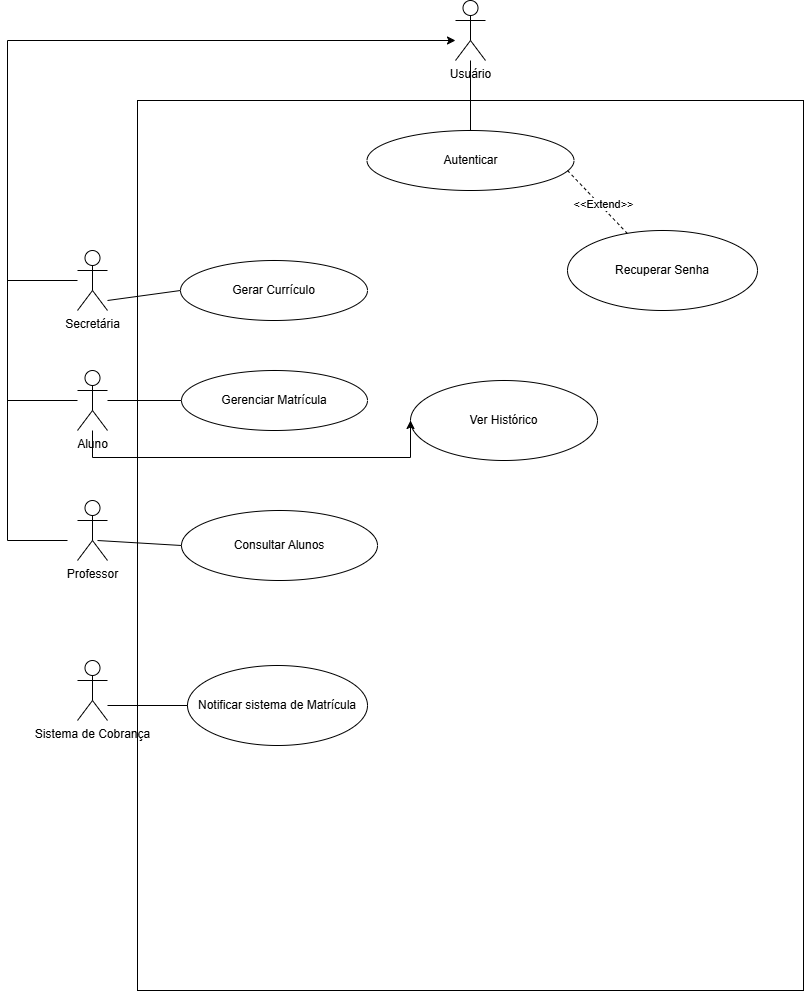

The diagram above was exported from draw.io. Its source (the exported page's mxGraphModel, read from the mxfile embedded in the PNG):
<mxGraphModel dx="1030" dy="1780" grid="1" gridSize="10" guides="1" tooltips="1" connect="1" arrows="1" fold="1" page="1" pageScale="1" pageWidth="827" pageHeight="1169" math="0" shadow="0">
  <root>
    <mxCell id="0" />
    <mxCell id="1" parent="0" />
    <mxCell id="mRvBF-Ab8rsAKqzXhrOx-2" value="" style="rounded=0;whiteSpace=wrap;html=1;" parent="1" vertex="1">
      <mxGeometry x="370" y="-20" width="666" height="890" as="geometry" />
    </mxCell>
    <mxCell id="mRvBF-Ab8rsAKqzXhrOx-3" value="Usuário" style="shape=umlActor;verticalLabelPosition=bottom;verticalAlign=top;html=1;outlineConnect=0;" parent="1" vertex="1">
      <mxGeometry x="688" y="-120" width="30" height="60" as="geometry" />
    </mxCell>
    <mxCell id="mRvBF-Ab8rsAKqzXhrOx-10" value="Autenticar" style="ellipse;whiteSpace=wrap;html=1;" parent="1" vertex="1">
      <mxGeometry x="599.5" y="10" width="207" height="60" as="geometry" />
    </mxCell>
    <mxCell id="mRvBF-Ab8rsAKqzXhrOx-12" value="" style="endArrow=none;html=1;rounded=0;exitX=0.5;exitY=0;exitDx=0;exitDy=0;" parent="1" source="mRvBF-Ab8rsAKqzXhrOx-10" target="mRvBF-Ab8rsAKqzXhrOx-3" edge="1">
      <mxGeometry width="50" height="50" relative="1" as="geometry">
        <mxPoint x="660" y="-20" as="sourcePoint" />
        <mxPoint x="710" y="-70" as="targetPoint" />
      </mxGeometry>
    </mxCell>
    <mxCell id="mRvBF-Ab8rsAKqzXhrOx-13" value="Secretária" style="shape=umlActor;verticalLabelPosition=bottom;verticalAlign=top;html=1;outlineConnect=0;" parent="1" vertex="1">
      <mxGeometry x="310" y="130" width="30" height="60" as="geometry" />
    </mxCell>
    <mxCell id="mRvBF-Ab8rsAKqzXhrOx-14" value="Aluno" style="shape=umlActor;verticalLabelPosition=bottom;verticalAlign=top;html=1;outlineConnect=0;" parent="1" vertex="1">
      <mxGeometry x="310" y="250" width="30" height="60" as="geometry" />
    </mxCell>
    <mxCell id="mRvBF-Ab8rsAKqzXhrOx-15" value="Professor" style="shape=umlActor;verticalLabelPosition=bottom;verticalAlign=top;html=1;outlineConnect=0;" parent="1" vertex="1">
      <mxGeometry x="310" y="380" width="30" height="60" as="geometry" />
    </mxCell>
    <mxCell id="mRvBF-Ab8rsAKqzXhrOx-18" value="Sistema de Cobrança" style="shape=umlActor;verticalLabelPosition=bottom;verticalAlign=top;html=1;outlineConnect=0;" parent="1" vertex="1">
      <mxGeometry x="310" y="540" width="30" height="60" as="geometry" />
    </mxCell>
    <mxCell id="mRvBF-Ab8rsAKqzXhrOx-20" value="" style="endArrow=none;html=1;rounded=0;" parent="1" edge="1">
      <mxGeometry width="50" height="50" relative="1" as="geometry">
        <mxPoint x="240" y="420" as="sourcePoint" />
        <mxPoint x="300" y="420" as="targetPoint" />
      </mxGeometry>
    </mxCell>
    <mxCell id="mRvBF-Ab8rsAKqzXhrOx-21" value="" style="endArrow=none;html=1;rounded=0;" parent="1" edge="1">
      <mxGeometry width="50" height="50" relative="1" as="geometry">
        <mxPoint x="240" y="420" as="sourcePoint" />
        <mxPoint x="240" y="-80" as="targetPoint" />
      </mxGeometry>
    </mxCell>
    <mxCell id="mRvBF-Ab8rsAKqzXhrOx-23" value="" style="endArrow=classic;html=1;rounded=0;" parent="1" edge="1">
      <mxGeometry width="50" height="50" relative="1" as="geometry">
        <mxPoint x="240" y="-80" as="sourcePoint" />
        <mxPoint x="688" y="-79.9960259179266" as="targetPoint" />
      </mxGeometry>
    </mxCell>
    <mxCell id="mRvBF-Ab8rsAKqzXhrOx-25" value="" style="endArrow=none;html=1;rounded=0;" parent="1" target="mRvBF-Ab8rsAKqzXhrOx-13" edge="1">
      <mxGeometry width="50" height="50" relative="1" as="geometry">
        <mxPoint x="240" y="160" as="sourcePoint" />
        <mxPoint x="290" y="105" as="targetPoint" />
      </mxGeometry>
    </mxCell>
    <mxCell id="mRvBF-Ab8rsAKqzXhrOx-27" value="" style="endArrow=none;html=1;rounded=0;" parent="1" target="mRvBF-Ab8rsAKqzXhrOx-14" edge="1">
      <mxGeometry width="50" height="50" relative="1" as="geometry">
        <mxPoint x="240" y="280" as="sourcePoint" />
        <mxPoint x="290" y="230" as="targetPoint" />
      </mxGeometry>
    </mxCell>
    <mxCell id="mRvBF-Ab8rsAKqzXhrOx-28" value="Gerenciar Matrícula" style="ellipse;whiteSpace=wrap;html=1;" parent="1" vertex="1">
      <mxGeometry x="414" y="250" width="186" height="60" as="geometry" />
    </mxCell>
    <mxCell id="mRvBF-Ab8rsAKqzXhrOx-29" value="" style="endArrow=none;html=1;rounded=0;entryX=0;entryY=0.5;entryDx=0;entryDy=0;" parent="1" source="mRvBF-Ab8rsAKqzXhrOx-14" target="mRvBF-Ab8rsAKqzXhrOx-28" edge="1">
      <mxGeometry width="50" height="50" relative="1" as="geometry">
        <mxPoint x="380" y="310" as="sourcePoint" />
        <mxPoint x="430" y="260" as="targetPoint" />
      </mxGeometry>
    </mxCell>
    <mxCell id="mRvBF-Ab8rsAKqzXhrOx-30" value="Consultar Alunos" style="ellipse;whiteSpace=wrap;html=1;" parent="1" vertex="1">
      <mxGeometry x="414" y="390" width="196" height="70" as="geometry" />
    </mxCell>
    <mxCell id="mRvBF-Ab8rsAKqzXhrOx-32" value="" style="endArrow=none;html=1;rounded=0;entryX=0;entryY=0.5;entryDx=0;entryDy=0;" parent="1" target="mRvBF-Ab8rsAKqzXhrOx-30" edge="1">
      <mxGeometry width="50" height="50" relative="1" as="geometry">
        <mxPoint x="330" y="420" as="sourcePoint" />
        <mxPoint x="380" y="370" as="targetPoint" />
      </mxGeometry>
    </mxCell>
    <mxCell id="mRvBF-Ab8rsAKqzXhrOx-33" value="Gerar Currículo" style="ellipse;whiteSpace=wrap;html=1;" parent="1" vertex="1">
      <mxGeometry x="413" y="140" width="187" height="60" as="geometry" />
    </mxCell>
    <mxCell id="mRvBF-Ab8rsAKqzXhrOx-34" value="" style="endArrow=none;html=1;rounded=0;entryX=0;entryY=0.5;entryDx=0;entryDy=0;" parent="1" target="mRvBF-Ab8rsAKqzXhrOx-33" edge="1">
      <mxGeometry width="50" height="50" relative="1" as="geometry">
        <mxPoint x="340" y="180" as="sourcePoint" />
        <mxPoint x="390" y="130" as="targetPoint" />
      </mxGeometry>
    </mxCell>
    <mxCell id="mRvBF-Ab8rsAKqzXhrOx-36" value="Recuperar Senha" style="ellipse;whiteSpace=wrap;html=1;" parent="1" vertex="1">
      <mxGeometry x="800" y="110" width="190" height="80" as="geometry" />
    </mxCell>
    <mxCell id="mRvBF-Ab8rsAKqzXhrOx-39" value="" style="endArrow=none;dashed=1;html=1;rounded=0;" parent="1" target="mRvBF-Ab8rsAKqzXhrOx-36" edge="1">
      <mxGeometry width="50" height="50" relative="1" as="geometry">
        <mxPoint x="800" y="50" as="sourcePoint" />
        <mxPoint x="850" as="targetPoint" />
      </mxGeometry>
    </mxCell>
    <mxCell id="mRvBF-Ab8rsAKqzXhrOx-40" value="&amp;lt;&amp;lt;Extend&amp;gt;&amp;gt;" style="edgeLabel;html=1;align=center;verticalAlign=middle;resizable=0;points=[];" parent="mRvBF-Ab8rsAKqzXhrOx-39" vertex="1" connectable="0">
      <mxGeometry x="0.1273" y="3" relative="1" as="geometry">
        <mxPoint as="offset" />
      </mxGeometry>
    </mxCell>
    <mxCell id="mRvBF-Ab8rsAKqzXhrOx-41" value="Notificar sistema de Matrícula" style="ellipse;whiteSpace=wrap;html=1;" parent="1" vertex="1">
      <mxGeometry x="420" y="545" width="180" height="80" as="geometry" />
    </mxCell>
    <mxCell id="mRvBF-Ab8rsAKqzXhrOx-42" value="" style="endArrow=none;html=1;rounded=0;" parent="1" target="mRvBF-Ab8rsAKqzXhrOx-41" edge="1">
      <mxGeometry width="50" height="50" relative="1" as="geometry">
        <mxPoint x="340" y="585" as="sourcePoint" />
        <mxPoint x="390" y="535" as="targetPoint" />
      </mxGeometry>
    </mxCell>
    <mxCell id="ZLTibgpLZi9Hmg6VW50I-1" value="Ver Histórico" style="ellipse;whiteSpace=wrap;html=1;" vertex="1" parent="1">
      <mxGeometry x="643" y="260" width="187" height="80" as="geometry" />
    </mxCell>
    <mxCell id="ZLTibgpLZi9Hmg6VW50I-2" style="edgeStyle=orthogonalEdgeStyle;rounded=0;orthogonalLoop=1;jettySize=auto;html=1;entryX=0;entryY=0.5;entryDx=0;entryDy=0;" edge="1" parent="1" source="mRvBF-Ab8rsAKqzXhrOx-14" target="ZLTibgpLZi9Hmg6VW50I-1">
      <mxGeometry relative="1" as="geometry">
        <Array as="points">
          <mxPoint x="325" y="337" />
          <mxPoint x="643" y="337" />
        </Array>
      </mxGeometry>
    </mxCell>
  </root>
</mxGraphModel>